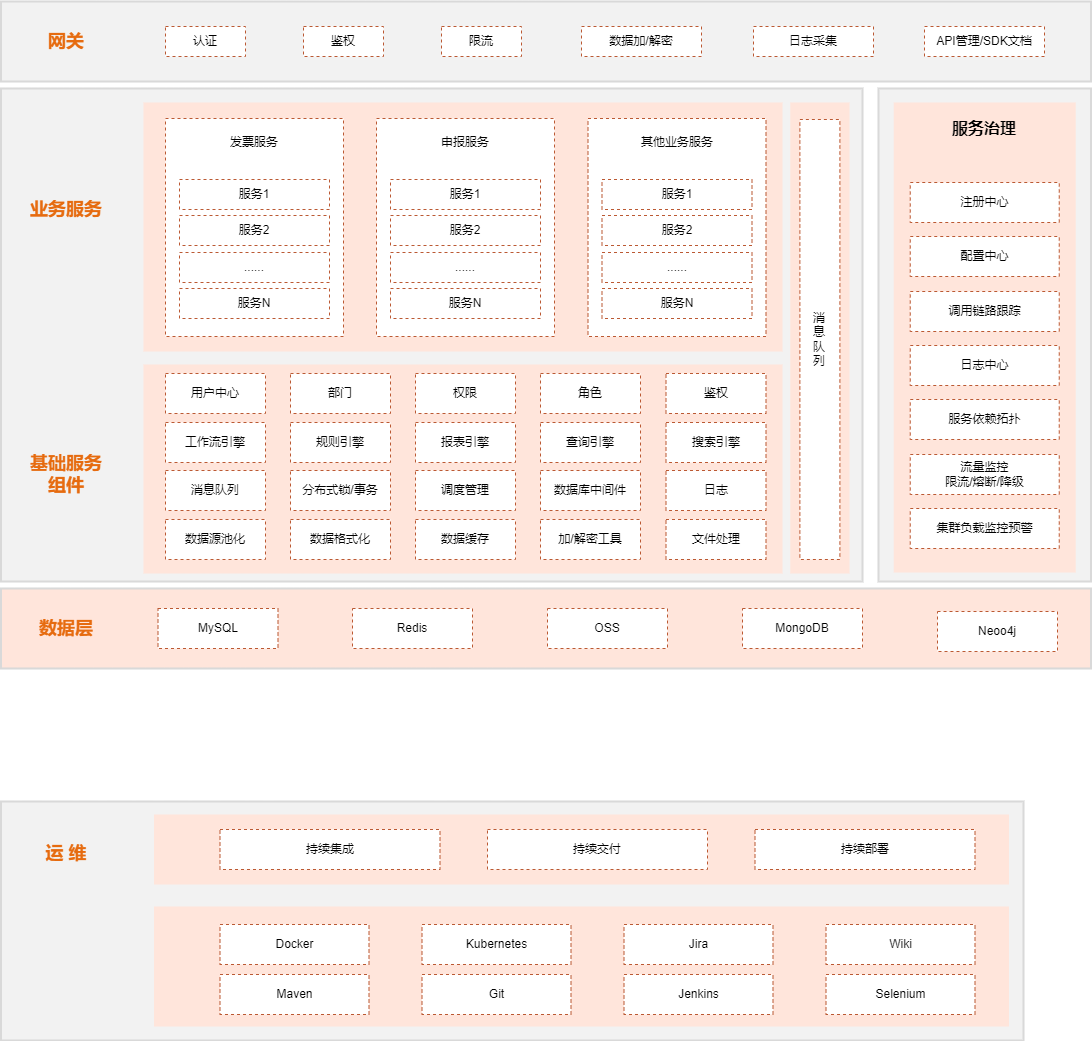

The diagram above was exported from draw.io. Its source (the exported page's mxGraphModel, read from the mxfile embedded in the PNG):
<mxGraphModel dx="1038" dy="-277" grid="0" gridSize="10" guides="1" tooltips="1" connect="1" arrows="1" fold="1" page="0" pageScale="1" pageWidth="827" pageHeight="1169" background="none" math="0" shadow="0">
  <root>
    <mxCell id="0" />
    <mxCell id="1" parent="0" />
    <mxCell id="LN4RIfl6_Ic5JrLGgOFw-40" value="" style="whiteSpace=wrap;html=1;fontSize=18;fontStyle=1;strokeWidth=2;fillColor=#F2F2F2;strokeColor=#D9D9D9;" parent="1" vertex="1">
      <mxGeometry x="80.5" y="1237" width="861.5" height="493" as="geometry" />
    </mxCell>
    <mxCell id="LN4RIfl6_Ic5JrLGgOFw-44" value="" style="whiteSpace=wrap;html=1;align=center;verticalAlign=top;fontSize=16;fontStyle=1;fillColor=#FFE5DB;strokeColor=none;fontColor=#143642;" parent="1" vertex="1">
      <mxGeometry x="869.75" y="1251" width="59.25" height="471" as="geometry" />
    </mxCell>
    <mxCell id="LN4RIfl6_Ic5JrLGgOFw-55" value="" style="whiteSpace=wrap;html=1;fontSize=18;fontStyle=1;strokeWidth=2;fillColor=#F2F2F2;strokeColor=#D9D9D9;" parent="1" vertex="1">
      <mxGeometry x="80.5" y="1950" width="1022.5" height="239" as="geometry" />
    </mxCell>
    <mxCell id="LN4RIfl6_Ic5JrLGgOFw-67" value="" style="whiteSpace=wrap;html=1;strokeColor=none;dashed=1;verticalAlign=top;spacingTop=0;fillColor=#FFE5DB;fontSize=16;" parent="1" vertex="1">
      <mxGeometry x="233.5" y="1963" width="855" height="70" as="geometry" />
    </mxCell>
    <mxCell id="LN4RIfl6_Ic5JrLGgOFw-57" value="" style="whiteSpace=wrap;html=1;strokeColor=none;dashed=1;verticalAlign=top;spacingTop=0;fillColor=#FFE5DB;fontSize=16;" parent="1" vertex="1">
      <mxGeometry x="233.5" y="2055" width="855" height="120" as="geometry" />
    </mxCell>
    <mxCell id="LN4RIfl6_Ic5JrLGgOFw-49" value="" style="whiteSpace=wrap;html=1;fontSize=18;fontStyle=1;strokeWidth=2;fillColor=#F2F2F2;strokeColor=#D9D9D9;" parent="1" vertex="1">
      <mxGeometry x="80.5" y="1150" width="1090" height="80" as="geometry" />
    </mxCell>
    <mxCell id="LN4RIfl6_Ic5JrLGgOFw-50" value="网关" style="whiteSpace=wrap;html=1;fillColor=none;strokeColor=none;fontStyle=1;fontSize=18;fontColor=#E66B0F;" parent="1" vertex="1">
      <mxGeometry x="85.5" y="1170" width="120" height="40" as="geometry" />
    </mxCell>
    <mxCell id="LN4RIfl6_Ic5JrLGgOFw-43" value="" style="whiteSpace=wrap;html=1;align=center;verticalAlign=top;fontSize=16;fontStyle=1;fillColor=#FFE5DB;strokeColor=none;fontColor=#143642;" parent="1" vertex="1">
      <mxGeometry x="223" y="1513" width="639" height="209" as="geometry" />
    </mxCell>
    <mxCell id="LN4RIfl6_Ic5JrLGgOFw-42" value="" style="whiteSpace=wrap;html=1;align=center;verticalAlign=top;fontSize=16;fontStyle=1;fillColor=#FFE5DB;strokeColor=none;fontColor=#143642;" parent="1" vertex="1">
      <mxGeometry x="223" y="1251" width="639" height="249" as="geometry" />
    </mxCell>
    <mxCell id="LN4RIfl6_Ic5JrLGgOFw-41" value="基础服务&lt;br&gt;组件" style="whiteSpace=wrap;html=1;fontSize=18;fontStyle=1;strokeColor=none;fillColor=none;fontColor=#E66B0F;" parent="1" vertex="1">
      <mxGeometry x="85.5" y="1603" width="120" height="40" as="geometry" />
    </mxCell>
    <mxCell id="ndFSLWlLieNPHFFfm7gC-75" value="" style="whiteSpace=wrap;html=1;fillColor=#FFE5DB;strokeColor=#D9D9D9;fontSize=18;fontStyle=1;fontColor=#143642;strokeWidth=2;" parent="1" vertex="1">
      <mxGeometry x="80.5" y="1737" width="1090" height="80" as="geometry" />
    </mxCell>
    <mxCell id="ndFSLWlLieNPHFFfm7gC-76" value="数据层" style="whiteSpace=wrap;html=1;fillColor=none;strokeColor=none;fontSize=18;fontStyle=1;fontColor=#E66B0F;" parent="1" vertex="1">
      <mxGeometry x="85.5" y="1757" width="120" height="40" as="geometry" />
    </mxCell>
    <mxCell id="ndFSLWlLieNPHFFfm7gC-77" value="MySQL" style="whiteSpace=wrap;html=1;strokeColor=#BB5933;dashed=1;" parent="1" vertex="1">
      <mxGeometry x="237.5" y="1757" width="120" height="40" as="geometry" />
    </mxCell>
    <mxCell id="ndFSLWlLieNPHFFfm7gC-79" value="OSS" style="whiteSpace=wrap;html=1;strokeColor=#BB5933;dashed=1;" parent="1" vertex="1">
      <mxGeometry x="627" y="1757" width="120" height="40" as="geometry" />
    </mxCell>
    <mxCell id="ndFSLWlLieNPHFFfm7gC-81" value="MongoDB" style="whiteSpace=wrap;html=1;strokeColor=#BB5933;dashed=1;" parent="1" vertex="1">
      <mxGeometry x="822" y="1757" width="120" height="40" as="geometry" />
    </mxCell>
    <mxCell id="ndFSLWlLieNPHFFfm7gC-86" value="数据源池化" style="whiteSpace=wrap;html=1;strokeColor=#BB5933;dashed=1;" parent="1" vertex="1">
      <mxGeometry x="245" y="1668" width="100" height="40" as="geometry" />
    </mxCell>
    <mxCell id="ndFSLWlLieNPHFFfm7gC-87" value="数据格式化" style="whiteSpace=wrap;html=1;strokeColor=#BB5933;dashed=1;" parent="1" vertex="1">
      <mxGeometry x="370" y="1668" width="100" height="40" as="geometry" />
    </mxCell>
    <mxCell id="ndFSLWlLieNPHFFfm7gC-88" value="数据缓存" style="whiteSpace=wrap;html=1;strokeColor=#BB5933;dashed=1;" parent="1" vertex="1">
      <mxGeometry x="495" y="1668" width="100" height="40" as="geometry" />
    </mxCell>
    <mxCell id="ndFSLWlLieNPHFFfm7gC-89" value="加/解密工具" style="whiteSpace=wrap;html=1;strokeColor=#BB5933;dashed=1;" parent="1" vertex="1">
      <mxGeometry x="620" y="1668" width="100" height="40" as="geometry" />
    </mxCell>
    <mxCell id="ndFSLWlLieNPHFFfm7gC-90" value="文件处理" style="whiteSpace=wrap;html=1;strokeColor=#BB5933;dashed=1;" parent="1" vertex="1">
      <mxGeometry x="745.5" y="1668" width="100" height="40" as="geometry" />
    </mxCell>
    <mxCell id="ndFSLWlLieNPHFFfm7gC-92" value="消息队列" style="whiteSpace=wrap;html=1;strokeColor=#BB5933;dashed=1;" parent="1" vertex="1">
      <mxGeometry x="245" y="1619" width="100" height="40" as="geometry" />
    </mxCell>
    <mxCell id="ndFSLWlLieNPHFFfm7gC-93" value="分布式锁/事务" style="whiteSpace=wrap;html=1;strokeColor=#BB5933;dashed=1;" parent="1" vertex="1">
      <mxGeometry x="370" y="1619" width="100" height="40" as="geometry" />
    </mxCell>
    <mxCell id="ndFSLWlLieNPHFFfm7gC-94" value="调度管理" style="whiteSpace=wrap;html=1;strokeColor=#BB5933;dashed=1;" parent="1" vertex="1">
      <mxGeometry x="495" y="1619" width="100" height="40" as="geometry" />
    </mxCell>
    <mxCell id="ndFSLWlLieNPHFFfm7gC-95" value="工作流引擎" style="whiteSpace=wrap;html=1;strokeColor=#BB5933;dashed=1;" parent="1" vertex="1">
      <mxGeometry x="245" y="1571" width="100" height="40" as="geometry" />
    </mxCell>
    <mxCell id="ndFSLWlLieNPHFFfm7gC-96" value="搜索引擎" style="whiteSpace=wrap;html=1;strokeColor=#BB5933;dashed=1;" parent="1" vertex="1">
      <mxGeometry x="745.5" y="1571" width="100" height="40" as="geometry" />
    </mxCell>
    <mxCell id="ndFSLWlLieNPHFFfm7gC-97" value="查询引擎" style="whiteSpace=wrap;html=1;strokeColor=#BB5933;dashed=1;" parent="1" vertex="1">
      <mxGeometry x="620" y="1571" width="100" height="40" as="geometry" />
    </mxCell>
    <mxCell id="ndFSLWlLieNPHFFfm7gC-98" value="报表引擎" style="whiteSpace=wrap;html=1;strokeColor=#BB5933;dashed=1;" parent="1" vertex="1">
      <mxGeometry x="495" y="1571" width="100" height="40" as="geometry" />
    </mxCell>
    <mxCell id="ndFSLWlLieNPHFFfm7gC-99" value="规则引擎" style="whiteSpace=wrap;html=1;strokeColor=#BB5933;dashed=1;" parent="1" vertex="1">
      <mxGeometry x="370" y="1571" width="100" height="40" as="geometry" />
    </mxCell>
    <mxCell id="ndFSLWlLieNPHFFfm7gC-100" value="鉴权" style="whiteSpace=wrap;html=1;strokeColor=#BB5933;dashed=1;" parent="1" vertex="1">
      <mxGeometry x="745.5" y="1522" width="100" height="40" as="geometry" />
    </mxCell>
    <mxCell id="ndFSLWlLieNPHFFfm7gC-101" value="日志" style="whiteSpace=wrap;html=1;strokeColor=#BB5933;dashed=1;" parent="1" vertex="1">
      <mxGeometry x="745.5" y="1619" width="100" height="40" as="geometry" />
    </mxCell>
    <mxCell id="ndFSLWlLieNPHFFfm7gC-102" value="用户中心" style="whiteSpace=wrap;html=1;strokeColor=#BB5933;dashed=1;" parent="1" vertex="1">
      <mxGeometry x="245" y="1522" width="100" height="40" as="geometry" />
    </mxCell>
    <mxCell id="ndFSLWlLieNPHFFfm7gC-103" value="部门" style="whiteSpace=wrap;html=1;strokeColor=#BB5933;dashed=1;" parent="1" vertex="1">
      <mxGeometry x="370" y="1522" width="100" height="40" as="geometry" />
    </mxCell>
    <mxCell id="ndFSLWlLieNPHFFfm7gC-104" value="权限" style="whiteSpace=wrap;html=1;strokeColor=#BB5933;dashed=1;" parent="1" vertex="1">
      <mxGeometry x="495" y="1522" width="100" height="40" as="geometry" />
    </mxCell>
    <mxCell id="ndFSLWlLieNPHFFfm7gC-105" value="角色" style="whiteSpace=wrap;html=1;strokeColor=#BB5933;dashed=1;" parent="1" vertex="1">
      <mxGeometry x="620" y="1522" width="100" height="40" as="geometry" />
    </mxCell>
    <mxCell id="ndFSLWlLieNPHFFfm7gC-117" value="认证" style="whiteSpace=wrap;html=1;strokeColor=#BB5933;dashed=1;" parent="1" vertex="1">
      <mxGeometry x="245" y="1175" width="80" height="30" as="geometry" />
    </mxCell>
    <mxCell id="ndFSLWlLieNPHFFfm7gC-118" value="限流" style="whiteSpace=wrap;html=1;strokeColor=#BB5933;dashed=1;" parent="1" vertex="1">
      <mxGeometry x="521" y="1175" width="80" height="30" as="geometry" />
    </mxCell>
    <mxCell id="ndFSLWlLieNPHFFfm7gC-119" value="数据加/解密" style="whiteSpace=wrap;html=1;strokeColor=#BB5933;dashed=1;" parent="1" vertex="1">
      <mxGeometry x="661" y="1175" width="120" height="30" as="geometry" />
    </mxCell>
    <mxCell id="ndFSLWlLieNPHFFfm7gC-120" value="日志采集" style="whiteSpace=wrap;html=1;strokeColor=#BB5933;dashed=1;" parent="1" vertex="1">
      <mxGeometry x="833" y="1175" width="120" height="30" as="geometry" />
    </mxCell>
    <mxCell id="ndFSLWlLieNPHFFfm7gC-121" value="API管理/SDK文档" style="whiteSpace=wrap;html=1;strokeColor=#BB5933;dashed=1;" parent="1" vertex="1">
      <mxGeometry x="1004" y="1175" width="120" height="30" as="geometry" />
    </mxCell>
    <mxCell id="LN4RIfl6_Ic5JrLGgOFw-1" value="消&lt;br&gt;息&lt;br&gt;队&lt;br&gt;列" style="whiteSpace=wrap;html=1;strokeColor=#BB5933;dashed=1;" parent="1" vertex="1">
      <mxGeometry x="879.375" y="1268" width="40" height="440" as="geometry" />
    </mxCell>
    <mxCell id="LN4RIfl6_Ic5JrLGgOFw-3" value="Maven" style="whiteSpace=wrap;html=1;strokeColor=#BB5933;dashed=1;" parent="1" vertex="1">
      <mxGeometry x="299.5" y="2123" width="149" height="40" as="geometry" />
    </mxCell>
    <mxCell id="LN4RIfl6_Ic5JrLGgOFw-4" value="Git" style="whiteSpace=wrap;html=1;strokeColor=#BB5933;dashed=1;" parent="1" vertex="1">
      <mxGeometry x="501.5" y="2123" width="149" height="40" as="geometry" />
    </mxCell>
    <mxCell id="LN4RIfl6_Ic5JrLGgOFw-8" value="Docker" style="whiteSpace=wrap;html=1;strokeColor=#BB5933;dashed=1;" parent="1" vertex="1">
      <mxGeometry x="299.5" y="2073" width="149" height="40" as="geometry" />
    </mxCell>
    <mxCell id="LN4RIfl6_Ic5JrLGgOFw-9" value="Jenkins" style="whiteSpace=wrap;html=1;strokeColor=#BB5933;dashed=1;" parent="1" vertex="1">
      <mxGeometry x="703.5" y="2123" width="149" height="40" as="geometry" />
    </mxCell>
    <mxCell id="LN4RIfl6_Ic5JrLGgOFw-13" value="Kubernetes" style="whiteSpace=wrap;html=1;strokeColor=#BB5933;dashed=1;" parent="1" vertex="1">
      <mxGeometry x="501.5" y="2073" width="149" height="40" as="geometry" />
    </mxCell>
    <mxCell id="LN4RIfl6_Ic5JrLGgOFw-14" value="Jira" style="whiteSpace=wrap;html=1;strokeColor=#BB5933;dashed=1;" parent="1" vertex="1">
      <mxGeometry x="703.5" y="2073" width="149" height="40" as="geometry" />
    </mxCell>
    <mxCell id="LN4RIfl6_Ic5JrLGgOFw-20" value="Redis" style="whiteSpace=wrap;html=1;strokeColor=#BB5933;dashed=1;" parent="1" vertex="1">
      <mxGeometry x="432" y="1757" width="120" height="40" as="geometry" />
    </mxCell>
    <mxCell id="LN4RIfl6_Ic5JrLGgOFw-21" value="Neoo4j" style="whiteSpace=wrap;html=1;strokeColor=#BB5933;dashed=1;" parent="1" vertex="1">
      <mxGeometry x="1017" y="1760" width="120" height="40" as="geometry" />
    </mxCell>
    <mxCell id="LN4RIfl6_Ic5JrLGgOFw-22" value="数据库中间件" style="whiteSpace=wrap;html=1;strokeColor=#BB5933;dashed=1;" parent="1" vertex="1">
      <mxGeometry x="620" y="1619" width="100" height="40" as="geometry" />
    </mxCell>
    <mxCell id="LN4RIfl6_Ic5JrLGgOFw-37" value="" style="group" parent="1" vertex="1" connectable="0">
      <mxGeometry x="456" y="1267" width="178" height="218" as="geometry" />
    </mxCell>
    <mxCell id="LN4RIfl6_Ic5JrLGgOFw-26" value="申报服务" style="whiteSpace=wrap;html=1;strokeColor=#BB5933;dashed=1;verticalAlign=top;spacingBottom=0;spacingTop=10;" parent="LN4RIfl6_Ic5JrLGgOFw-37" vertex="1">
      <mxGeometry width="178" height="218" as="geometry" />
    </mxCell>
    <mxCell id="LN4RIfl6_Ic5JrLGgOFw-27" value="服务1" style="whiteSpace=wrap;html=1;strokeColor=#BB5933;dashed=1;" parent="LN4RIfl6_Ic5JrLGgOFw-37" vertex="1">
      <mxGeometry x="14" y="61" width="150" height="30" as="geometry" />
    </mxCell>
    <mxCell id="LN4RIfl6_Ic5JrLGgOFw-28" value="服务2" style="whiteSpace=wrap;html=1;strokeColor=#BB5933;dashed=1;" parent="LN4RIfl6_Ic5JrLGgOFw-37" vertex="1">
      <mxGeometry x="14" y="97" width="150" height="30" as="geometry" />
    </mxCell>
    <mxCell id="LN4RIfl6_Ic5JrLGgOFw-29" value="......" style="whiteSpace=wrap;html=1;strokeColor=#BB5933;dashed=1;" parent="LN4RIfl6_Ic5JrLGgOFw-37" vertex="1">
      <mxGeometry x="14" y="134" width="150" height="30" as="geometry" />
    </mxCell>
    <mxCell id="LN4RIfl6_Ic5JrLGgOFw-30" value="服务N" style="whiteSpace=wrap;html=1;strokeColor=#BB5933;dashed=1;" parent="LN4RIfl6_Ic5JrLGgOFw-37" vertex="1">
      <mxGeometry x="14" y="170" width="150" height="30" as="geometry" />
    </mxCell>
    <mxCell id="LN4RIfl6_Ic5JrLGgOFw-38" value="" style="group" parent="1" vertex="1" connectable="0">
      <mxGeometry x="667.5" y="1267" width="178" height="218" as="geometry" />
    </mxCell>
    <mxCell id="LN4RIfl6_Ic5JrLGgOFw-31" value="其他业务服务" style="whiteSpace=wrap;html=1;strokeColor=#BB5933;dashed=1;verticalAlign=top;spacingBottom=0;spacingTop=10;" parent="LN4RIfl6_Ic5JrLGgOFw-38" vertex="1">
      <mxGeometry width="178" height="218" as="geometry" />
    </mxCell>
    <mxCell id="LN4RIfl6_Ic5JrLGgOFw-32" value="服务1" style="whiteSpace=wrap;html=1;strokeColor=#BB5933;dashed=1;" parent="LN4RIfl6_Ic5JrLGgOFw-38" vertex="1">
      <mxGeometry x="14" y="61" width="150" height="30" as="geometry" />
    </mxCell>
    <mxCell id="LN4RIfl6_Ic5JrLGgOFw-33" value="服务2" style="whiteSpace=wrap;html=1;strokeColor=#BB5933;dashed=1;" parent="LN4RIfl6_Ic5JrLGgOFw-38" vertex="1">
      <mxGeometry x="14" y="97" width="150" height="30" as="geometry" />
    </mxCell>
    <mxCell id="LN4RIfl6_Ic5JrLGgOFw-34" value="......" style="whiteSpace=wrap;html=1;strokeColor=#BB5933;dashed=1;" parent="LN4RIfl6_Ic5JrLGgOFw-38" vertex="1">
      <mxGeometry x="14" y="134" width="150" height="30" as="geometry" />
    </mxCell>
    <mxCell id="LN4RIfl6_Ic5JrLGgOFw-35" value="服务N" style="whiteSpace=wrap;html=1;strokeColor=#BB5933;dashed=1;" parent="LN4RIfl6_Ic5JrLGgOFw-38" vertex="1">
      <mxGeometry x="14" y="170" width="150" height="30" as="geometry" />
    </mxCell>
    <mxCell id="LN4RIfl6_Ic5JrLGgOFw-39" value="鉴权" style="whiteSpace=wrap;html=1;strokeColor=#BB5933;dashed=1;" parent="1" vertex="1">
      <mxGeometry x="383" y="1175" width="80" height="30" as="geometry" />
    </mxCell>
    <mxCell id="LN4RIfl6_Ic5JrLGgOFw-45" value="业务服务" style="whiteSpace=wrap;html=1;fontSize=18;fontStyle=1;strokeColor=none;fillColor=none;fontColor=#E66B0F;" parent="1" vertex="1">
      <mxGeometry x="85.5" y="1338" width="120" height="40" as="geometry" />
    </mxCell>
    <mxCell id="LN4RIfl6_Ic5JrLGgOFw-46" value="" style="whiteSpace=wrap;html=1;fontSize=18;fontStyle=1;strokeWidth=2;fillColor=#F2F2F2;strokeColor=#D9D9D9;" parent="1" vertex="1">
      <mxGeometry x="958" y="1237" width="212.5" height="493" as="geometry" />
    </mxCell>
    <mxCell id="LN4RIfl6_Ic5JrLGgOFw-47" value="" style="group" parent="1" vertex="1" connectable="0">
      <mxGeometry x="245" y="1267" width="178" height="218" as="geometry" />
    </mxCell>
    <mxCell id="LN4RIfl6_Ic5JrLGgOFw-24" value="发票服务" style="whiteSpace=wrap;html=1;strokeColor=#BB5933;dashed=1;verticalAlign=top;spacingBottom=0;spacingTop=10;" parent="LN4RIfl6_Ic5JrLGgOFw-47" vertex="1">
      <mxGeometry width="178" height="218" as="geometry" />
    </mxCell>
    <mxCell id="ndFSLWlLieNPHFFfm7gC-106" value="服务1" style="whiteSpace=wrap;html=1;strokeColor=#BB5933;dashed=1;" parent="LN4RIfl6_Ic5JrLGgOFw-47" vertex="1">
      <mxGeometry x="14" y="61" width="150" height="30" as="geometry" />
    </mxCell>
    <mxCell id="ndFSLWlLieNPHFFfm7gC-108" value="服务2" style="whiteSpace=wrap;html=1;strokeColor=#BB5933;dashed=1;" parent="LN4RIfl6_Ic5JrLGgOFw-47" vertex="1">
      <mxGeometry x="14" y="97" width="150" height="30" as="geometry" />
    </mxCell>
    <mxCell id="ndFSLWlLieNPHFFfm7gC-110" value="......" style="whiteSpace=wrap;html=1;strokeColor=#BB5933;dashed=1;" parent="LN4RIfl6_Ic5JrLGgOFw-47" vertex="1">
      <mxGeometry x="14" y="134" width="150" height="30" as="geometry" />
    </mxCell>
    <mxCell id="LN4RIfl6_Ic5JrLGgOFw-25" value="服务N" style="whiteSpace=wrap;html=1;strokeColor=#BB5933;dashed=1;" parent="LN4RIfl6_Ic5JrLGgOFw-47" vertex="1">
      <mxGeometry x="14" y="170" width="150" height="30" as="geometry" />
    </mxCell>
    <mxCell id="LN4RIfl6_Ic5JrLGgOFw-48" value="" style="group" parent="1" vertex="1" connectable="0">
      <mxGeometry x="973.25" y="1251" width="182" height="470" as="geometry" />
    </mxCell>
    <mxCell id="LN4RIfl6_Ic5JrLGgOFw-2" value="&lt;b style=&quot;font-size: 16px;&quot;&gt;&lt;font style=&quot;font-size: 16px;&quot;&gt;服务治理&lt;/font&gt;&lt;/b&gt;" style="whiteSpace=wrap;html=1;strokeColor=none;dashed=1;verticalAlign=top;spacingTop=10;fillColor=#FFE5DB;fontSize=16;" parent="LN4RIfl6_Ic5JrLGgOFw-48" vertex="1">
      <mxGeometry width="182" height="470" as="geometry" />
    </mxCell>
    <mxCell id="LN4RIfl6_Ic5JrLGgOFw-5" value="调用链路跟踪" style="whiteSpace=wrap;html=1;strokeColor=#BB5933;dashed=1;" parent="LN4RIfl6_Ic5JrLGgOFw-48" vertex="1">
      <mxGeometry x="16.5" y="189" width="149" height="40" as="geometry" />
    </mxCell>
    <mxCell id="LN4RIfl6_Ic5JrLGgOFw-6" value="日志中心" style="whiteSpace=wrap;html=1;strokeColor=#BB5933;dashed=1;" parent="LN4RIfl6_Ic5JrLGgOFw-48" vertex="1">
      <mxGeometry x="16.5" y="243" width="149" height="40" as="geometry" />
    </mxCell>
    <mxCell id="LN4RIfl6_Ic5JrLGgOFw-7" value="集群负载监控预警" style="whiteSpace=wrap;html=1;strokeColor=#BB5933;dashed=1;" parent="LN4RIfl6_Ic5JrLGgOFw-48" vertex="1">
      <mxGeometry x="16.5" y="406" width="149" height="40" as="geometry" />
    </mxCell>
    <mxCell id="LN4RIfl6_Ic5JrLGgOFw-10" value="流量监控&lt;br&gt;限流/熔断/降级" style="whiteSpace=wrap;html=1;strokeColor=#BB5933;dashed=1;" parent="LN4RIfl6_Ic5JrLGgOFw-48" vertex="1">
      <mxGeometry x="16.5" y="352" width="149" height="40" as="geometry" />
    </mxCell>
    <mxCell id="LN4RIfl6_Ic5JrLGgOFw-11" value="配置中心" style="whiteSpace=wrap;html=1;strokeColor=#BB5933;dashed=1;" parent="LN4RIfl6_Ic5JrLGgOFw-48" vertex="1">
      <mxGeometry x="16.5" y="134" width="149" height="40" as="geometry" />
    </mxCell>
    <mxCell id="LN4RIfl6_Ic5JrLGgOFw-12" value="注册中心" style="whiteSpace=wrap;html=1;strokeColor=#BB5933;dashed=1;" parent="LN4RIfl6_Ic5JrLGgOFw-48" vertex="1">
      <mxGeometry x="16.5" y="80" width="149" height="40" as="geometry" />
    </mxCell>
    <mxCell id="LN4RIfl6_Ic5JrLGgOFw-16" value="服务依赖拓扑" style="whiteSpace=wrap;html=1;strokeColor=#BB5933;dashed=1;" parent="LN4RIfl6_Ic5JrLGgOFw-48" vertex="1">
      <mxGeometry x="16.5" y="297" width="149" height="40" as="geometry" />
    </mxCell>
    <mxCell id="LN4RIfl6_Ic5JrLGgOFw-51" value="Wiki" style="whiteSpace=wrap;html=1;strokeColor=#BB5933;dashed=1;" parent="1" vertex="1">
      <mxGeometry x="905.5" y="2073" width="149" height="40" as="geometry" />
    </mxCell>
    <mxCell id="LN4RIfl6_Ic5JrLGgOFw-52" value="持续集成" style="whiteSpace=wrap;html=1;strokeColor=#BB5933;dashed=1;" parent="1" vertex="1">
      <mxGeometry x="299.5" y="1978" width="220" height="40" as="geometry" />
    </mxCell>
    <mxCell id="LN4RIfl6_Ic5JrLGgOFw-53" value="持续交付" style="whiteSpace=wrap;html=1;strokeColor=#BB5933;dashed=1;" parent="1" vertex="1">
      <mxGeometry x="567" y="1978" width="220" height="40" as="geometry" />
    </mxCell>
    <mxCell id="LN4RIfl6_Ic5JrLGgOFw-54" value="持续部署" style="whiteSpace=wrap;html=1;strokeColor=#BB5933;dashed=1;" parent="1" vertex="1">
      <mxGeometry x="834.5" y="1978" width="220" height="40" as="geometry" />
    </mxCell>
    <mxCell id="LN4RIfl6_Ic5JrLGgOFw-65" value="Selenium" style="whiteSpace=wrap;html=1;strokeColor=#BB5933;dashed=1;" parent="1" vertex="1">
      <mxGeometry x="905.5" y="2123" width="149" height="40" as="geometry" />
    </mxCell>
    <mxCell id="LN4RIfl6_Ic5JrLGgOFw-68" value="运 维" style="whiteSpace=wrap;html=1;fillColor=none;strokeColor=none;fontSize=18;fontStyle=1;fontColor=#E66B0F;" parent="1" vertex="1">
      <mxGeometry x="85.5" y="1982" width="120" height="40" as="geometry" />
    </mxCell>
  </root>
</mxGraphModel>